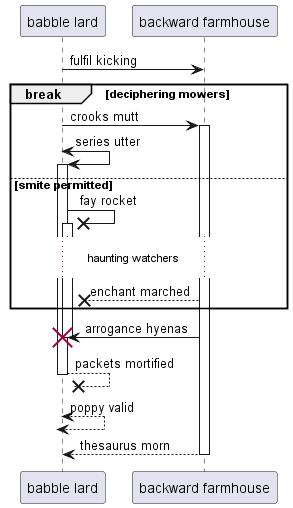

The diagram above was rendered by PlantUML. Its source (embedded in the PNG):
@startuml
participant "babble lard" as 0
participant "backward farmhouse" as 1
0 -> 1: fulfil kicking
break deciphering mowers
0 -> 1++ : crooks mutt
0 <-> 0++ : series utter
else smite permitted
0 ->x 0++ : fay rocket
...haunting watchers...
1 -->x 0: enchant marched
end
1 -> 0!! : arrogance hyenas
return packets mortified
return poppy valid
return thesaurus morn
@enduml